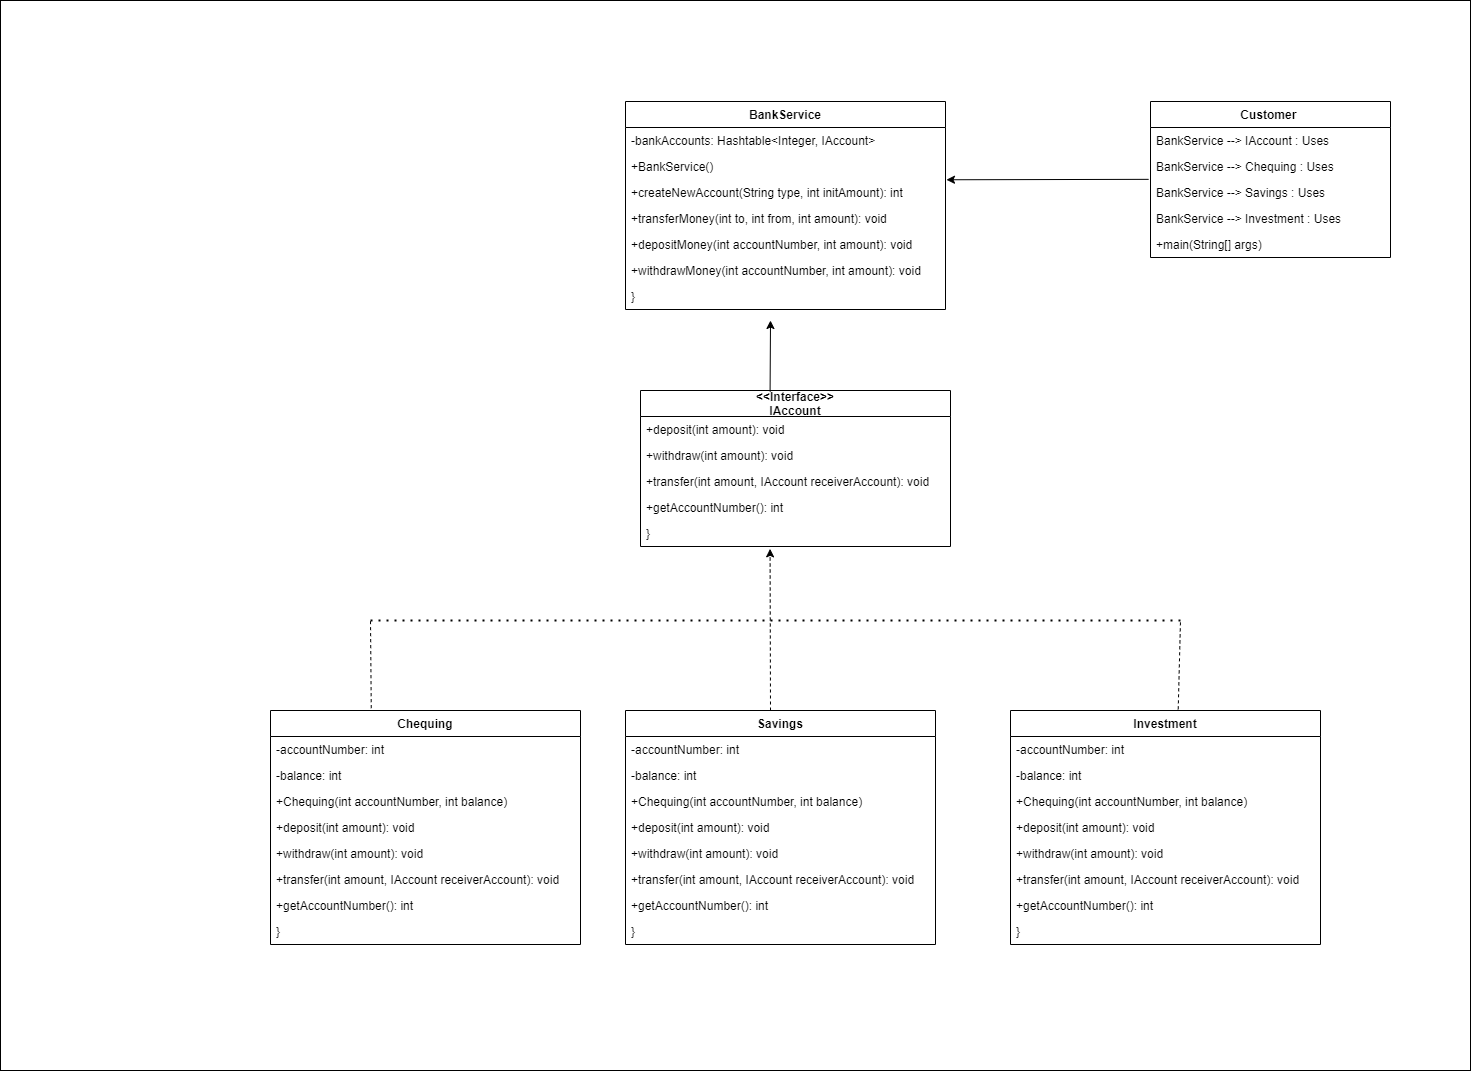

The diagram above was exported from draw.io. Its source (the exported page's mxGraphModel, read from the mxfile embedded in the PNG):
<mxGraphModel dx="3475" dy="1595" grid="1" gridSize="10" guides="1" tooltips="1" connect="1" arrows="1" fold="1" page="1" pageScale="1" pageWidth="850" pageHeight="1100" math="0" shadow="0">
  <root>
    <mxCell id="0" />
    <mxCell id="1" parent="0" />
    <mxCell id="2PtmTtPan5wTIugsf2Kr-10" value="" style="rounded=0;whiteSpace=wrap;html=1;" vertex="1" parent="1">
      <mxGeometry x="-650" y="20" width="1470" height="1070" as="geometry" />
    </mxCell>
    <mxCell id="pLKpkDudkdgfY3nk5TH6-21" value="BankService" style="swimlane;fontStyle=1;childLayout=stackLayout;horizontal=1;startSize=26;horizontalStack=0;resizeParent=1;resizeParentMax=0;resizeLast=0;collapsible=1;marginBottom=0;" parent="1" vertex="1">
      <mxGeometry x="-25" y="121" width="320" height="208" as="geometry" />
    </mxCell>
    <mxCell id="pLKpkDudkdgfY3nk5TH6-22" value="    -bankAccounts: Hashtable&lt;Integer, IAccount&gt;" style="text;strokeColor=none;fillColor=none;align=left;verticalAlign=top;spacingLeft=4;spacingRight=4;overflow=hidden;rotatable=0;points=[[0,0.5],[1,0.5]];portConstraint=eastwest;" parent="pLKpkDudkdgfY3nk5TH6-21" vertex="1">
      <mxGeometry y="26" width="320" height="26" as="geometry" />
    </mxCell>
    <mxCell id="pLKpkDudkdgfY3nk5TH6-23" value="    +BankService()" style="text;strokeColor=none;fillColor=none;align=left;verticalAlign=top;spacingLeft=4;spacingRight=4;overflow=hidden;rotatable=0;points=[[0,0.5],[1,0.5]];portConstraint=eastwest;" parent="pLKpkDudkdgfY3nk5TH6-21" vertex="1">
      <mxGeometry y="52" width="320" height="26" as="geometry" />
    </mxCell>
    <mxCell id="pLKpkDudkdgfY3nk5TH6-24" value="    +createNewAccount(String type, int initAmount): int" style="text;strokeColor=none;fillColor=none;align=left;verticalAlign=top;spacingLeft=4;spacingRight=4;overflow=hidden;rotatable=0;points=[[0,0.5],[1,0.5]];portConstraint=eastwest;" parent="pLKpkDudkdgfY3nk5TH6-21" vertex="1">
      <mxGeometry y="78" width="320" height="26" as="geometry" />
    </mxCell>
    <mxCell id="pLKpkDudkdgfY3nk5TH6-25" value="    +transferMoney(int to, int from, int amount): void" style="text;strokeColor=none;fillColor=none;align=left;verticalAlign=top;spacingLeft=4;spacingRight=4;overflow=hidden;rotatable=0;points=[[0,0.5],[1,0.5]];portConstraint=eastwest;" parent="pLKpkDudkdgfY3nk5TH6-21" vertex="1">
      <mxGeometry y="104" width="320" height="26" as="geometry" />
    </mxCell>
    <mxCell id="pLKpkDudkdgfY3nk5TH6-26" value="    +depositMoney(int accountNumber, int amount): void" style="text;strokeColor=none;fillColor=none;align=left;verticalAlign=top;spacingLeft=4;spacingRight=4;overflow=hidden;rotatable=0;points=[[0,0.5],[1,0.5]];portConstraint=eastwest;" parent="pLKpkDudkdgfY3nk5TH6-21" vertex="1">
      <mxGeometry y="130" width="320" height="26" as="geometry" />
    </mxCell>
    <mxCell id="pLKpkDudkdgfY3nk5TH6-27" value="    +withdrawMoney(int accountNumber, int amount): void" style="text;strokeColor=none;fillColor=none;align=left;verticalAlign=top;spacingLeft=4;spacingRight=4;overflow=hidden;rotatable=0;points=[[0,0.5],[1,0.5]];portConstraint=eastwest;" parent="pLKpkDudkdgfY3nk5TH6-21" vertex="1">
      <mxGeometry y="156" width="320" height="26" as="geometry" />
    </mxCell>
    <mxCell id="pLKpkDudkdgfY3nk5TH6-28" value="}" style="text;strokeColor=none;fillColor=none;align=left;verticalAlign=top;spacingLeft=4;spacingRight=4;overflow=hidden;rotatable=0;points=[[0,0.5],[1,0.5]];portConstraint=eastwest;" parent="pLKpkDudkdgfY3nk5TH6-21" vertex="1">
      <mxGeometry y="182" width="320" height="26" as="geometry" />
    </mxCell>
    <mxCell id="pLKpkDudkdgfY3nk5TH6-29" value="&lt;&lt;Interface&gt;&gt;&#10;IAccount" style="swimlane;fontStyle=1;childLayout=stackLayout;horizontal=1;startSize=26;horizontalStack=0;resizeParent=1;resizeParentMax=0;resizeLast=0;collapsible=1;marginBottom=0;" parent="1" vertex="1">
      <mxGeometry x="-10" y="410" width="310" height="156" as="geometry" />
    </mxCell>
    <mxCell id="pLKpkDudkdgfY3nk5TH6-30" value="    +deposit(int amount): void" style="text;strokeColor=none;fillColor=none;align=left;verticalAlign=top;spacingLeft=4;spacingRight=4;overflow=hidden;rotatable=0;points=[[0,0.5],[1,0.5]];portConstraint=eastwest;" parent="pLKpkDudkdgfY3nk5TH6-29" vertex="1">
      <mxGeometry y="26" width="310" height="26" as="geometry" />
    </mxCell>
    <mxCell id="pLKpkDudkdgfY3nk5TH6-31" value="    +withdraw(int amount): void" style="text;strokeColor=none;fillColor=none;align=left;verticalAlign=top;spacingLeft=4;spacingRight=4;overflow=hidden;rotatable=0;points=[[0,0.5],[1,0.5]];portConstraint=eastwest;" parent="pLKpkDudkdgfY3nk5TH6-29" vertex="1">
      <mxGeometry y="52" width="310" height="26" as="geometry" />
    </mxCell>
    <mxCell id="pLKpkDudkdgfY3nk5TH6-32" value="    +transfer(int amount, IAccount receiverAccount): void" style="text;strokeColor=none;fillColor=none;align=left;verticalAlign=top;spacingLeft=4;spacingRight=4;overflow=hidden;rotatable=0;points=[[0,0.5],[1,0.5]];portConstraint=eastwest;" parent="pLKpkDudkdgfY3nk5TH6-29" vertex="1">
      <mxGeometry y="78" width="310" height="26" as="geometry" />
    </mxCell>
    <mxCell id="pLKpkDudkdgfY3nk5TH6-33" value="    +getAccountNumber(): int" style="text;strokeColor=none;fillColor=none;align=left;verticalAlign=top;spacingLeft=4;spacingRight=4;overflow=hidden;rotatable=0;points=[[0,0.5],[1,0.5]];portConstraint=eastwest;" parent="pLKpkDudkdgfY3nk5TH6-29" vertex="1">
      <mxGeometry y="104" width="310" height="26" as="geometry" />
    </mxCell>
    <mxCell id="pLKpkDudkdgfY3nk5TH6-34" value="}" style="text;strokeColor=none;fillColor=none;align=left;verticalAlign=top;spacingLeft=4;spacingRight=4;overflow=hidden;rotatable=0;points=[[0,0.5],[1,0.5]];portConstraint=eastwest;" parent="pLKpkDudkdgfY3nk5TH6-29" vertex="1">
      <mxGeometry y="130" width="310" height="26" as="geometry" />
    </mxCell>
    <mxCell id="pLKpkDudkdgfY3nk5TH6-35" value="Chequing" style="swimlane;fontStyle=1;childLayout=stackLayout;horizontal=1;startSize=26;horizontalStack=0;resizeParent=1;resizeParentMax=0;resizeLast=0;collapsible=1;marginBottom=0;" parent="1" vertex="1">
      <mxGeometry x="-380" y="730" width="310" height="234" as="geometry" />
    </mxCell>
    <mxCell id="pLKpkDudkdgfY3nk5TH6-36" value="    -accountNumber: int" style="text;strokeColor=none;fillColor=none;align=left;verticalAlign=top;spacingLeft=4;spacingRight=4;overflow=hidden;rotatable=0;points=[[0,0.5],[1,0.5]];portConstraint=eastwest;" parent="pLKpkDudkdgfY3nk5TH6-35" vertex="1">
      <mxGeometry y="26" width="310" height="26" as="geometry" />
    </mxCell>
    <mxCell id="pLKpkDudkdgfY3nk5TH6-37" value="    -balance: int" style="text;strokeColor=none;fillColor=none;align=left;verticalAlign=top;spacingLeft=4;spacingRight=4;overflow=hidden;rotatable=0;points=[[0,0.5],[1,0.5]];portConstraint=eastwest;" parent="pLKpkDudkdgfY3nk5TH6-35" vertex="1">
      <mxGeometry y="52" width="310" height="26" as="geometry" />
    </mxCell>
    <mxCell id="pLKpkDudkdgfY3nk5TH6-38" value="    +Chequing(int accountNumber, int balance)" style="text;strokeColor=none;fillColor=none;align=left;verticalAlign=top;spacingLeft=4;spacingRight=4;overflow=hidden;rotatable=0;points=[[0,0.5],[1,0.5]];portConstraint=eastwest;" parent="pLKpkDudkdgfY3nk5TH6-35" vertex="1">
      <mxGeometry y="78" width="310" height="26" as="geometry" />
    </mxCell>
    <mxCell id="pLKpkDudkdgfY3nk5TH6-39" value="    +deposit(int amount): void" style="text;strokeColor=none;fillColor=none;align=left;verticalAlign=top;spacingLeft=4;spacingRight=4;overflow=hidden;rotatable=0;points=[[0,0.5],[1,0.5]];portConstraint=eastwest;" parent="pLKpkDudkdgfY3nk5TH6-35" vertex="1">
      <mxGeometry y="104" width="310" height="26" as="geometry" />
    </mxCell>
    <mxCell id="pLKpkDudkdgfY3nk5TH6-40" value="    +withdraw(int amount): void" style="text;strokeColor=none;fillColor=none;align=left;verticalAlign=top;spacingLeft=4;spacingRight=4;overflow=hidden;rotatable=0;points=[[0,0.5],[1,0.5]];portConstraint=eastwest;" parent="pLKpkDudkdgfY3nk5TH6-35" vertex="1">
      <mxGeometry y="130" width="310" height="26" as="geometry" />
    </mxCell>
    <mxCell id="pLKpkDudkdgfY3nk5TH6-41" value="    +transfer(int amount, IAccount receiverAccount): void" style="text;strokeColor=none;fillColor=none;align=left;verticalAlign=top;spacingLeft=4;spacingRight=4;overflow=hidden;rotatable=0;points=[[0,0.5],[1,0.5]];portConstraint=eastwest;" parent="pLKpkDudkdgfY3nk5TH6-35" vertex="1">
      <mxGeometry y="156" width="310" height="26" as="geometry" />
    </mxCell>
    <mxCell id="pLKpkDudkdgfY3nk5TH6-42" value="    +getAccountNumber(): int" style="text;strokeColor=none;fillColor=none;align=left;verticalAlign=top;spacingLeft=4;spacingRight=4;overflow=hidden;rotatable=0;points=[[0,0.5],[1,0.5]];portConstraint=eastwest;" parent="pLKpkDudkdgfY3nk5TH6-35" vertex="1">
      <mxGeometry y="182" width="310" height="26" as="geometry" />
    </mxCell>
    <mxCell id="pLKpkDudkdgfY3nk5TH6-43" value="}" style="text;strokeColor=none;fillColor=none;align=left;verticalAlign=top;spacingLeft=4;spacingRight=4;overflow=hidden;rotatable=0;points=[[0,0.5],[1,0.5]];portConstraint=eastwest;" parent="pLKpkDudkdgfY3nk5TH6-35" vertex="1">
      <mxGeometry y="208" width="310" height="26" as="geometry" />
    </mxCell>
    <mxCell id="pLKpkDudkdgfY3nk5TH6-44" value="Customer " style="swimlane;fontStyle=1;childLayout=stackLayout;horizontal=1;startSize=26;horizontalStack=0;resizeParent=1;resizeParentMax=0;resizeLast=0;collapsible=1;marginBottom=0;" parent="1" vertex="1">
      <mxGeometry x="500" y="121" width="240" height="156" as="geometry" />
    </mxCell>
    <mxCell id="pLKpkDudkdgfY3nk5TH6-45" value="BankService --&gt; IAccount : Uses" style="text;strokeColor=none;fillColor=none;align=left;verticalAlign=top;spacingLeft=4;spacingRight=4;overflow=hidden;rotatable=0;points=[[0,0.5],[1,0.5]];portConstraint=eastwest;" parent="pLKpkDudkdgfY3nk5TH6-44" vertex="1">
      <mxGeometry y="26" width="240" height="26" as="geometry" />
    </mxCell>
    <mxCell id="pLKpkDudkdgfY3nk5TH6-46" value="BankService --&gt; Chequing : Uses" style="text;strokeColor=none;fillColor=none;align=left;verticalAlign=top;spacingLeft=4;spacingRight=4;overflow=hidden;rotatable=0;points=[[0,0.5],[1,0.5]];portConstraint=eastwest;" parent="pLKpkDudkdgfY3nk5TH6-44" vertex="1">
      <mxGeometry y="52" width="240" height="26" as="geometry" />
    </mxCell>
    <mxCell id="pLKpkDudkdgfY3nk5TH6-47" value="BankService --&gt; Savings : Uses" style="text;strokeColor=none;fillColor=none;align=left;verticalAlign=top;spacingLeft=4;spacingRight=4;overflow=hidden;rotatable=0;points=[[0,0.5],[1,0.5]];portConstraint=eastwest;" parent="pLKpkDudkdgfY3nk5TH6-44" vertex="1">
      <mxGeometry y="78" width="240" height="26" as="geometry" />
    </mxCell>
    <mxCell id="pLKpkDudkdgfY3nk5TH6-48" value="BankService --&gt; Investment : Uses" style="text;strokeColor=none;fillColor=none;align=left;verticalAlign=top;spacingLeft=4;spacingRight=4;overflow=hidden;rotatable=0;points=[[0,0.5],[1,0.5]];portConstraint=eastwest;" parent="pLKpkDudkdgfY3nk5TH6-44" vertex="1">
      <mxGeometry y="104" width="240" height="26" as="geometry" />
    </mxCell>
    <mxCell id="pLKpkDudkdgfY3nk5TH6-19" value="    +main(String[] args)" style="text;strokeColor=none;fillColor=none;align=left;verticalAlign=top;spacingLeft=4;spacingRight=4;overflow=hidden;rotatable=0;points=[[0,0.5],[1,0.5]];portConstraint=eastwest;" parent="pLKpkDudkdgfY3nk5TH6-44" vertex="1">
      <mxGeometry y="130" width="240" height="26" as="geometry" />
    </mxCell>
    <mxCell id="pLKpkDudkdgfY3nk5TH6-69" value="Savings" style="swimlane;fontStyle=1;childLayout=stackLayout;horizontal=1;startSize=26;horizontalStack=0;resizeParent=1;resizeParentMax=0;resizeLast=0;collapsible=1;marginBottom=0;" parent="1" vertex="1">
      <mxGeometry x="-25" y="730" width="310" height="234" as="geometry" />
    </mxCell>
    <mxCell id="pLKpkDudkdgfY3nk5TH6-70" value="    -accountNumber: int" style="text;strokeColor=none;fillColor=none;align=left;verticalAlign=top;spacingLeft=4;spacingRight=4;overflow=hidden;rotatable=0;points=[[0,0.5],[1,0.5]];portConstraint=eastwest;" parent="pLKpkDudkdgfY3nk5TH6-69" vertex="1">
      <mxGeometry y="26" width="310" height="26" as="geometry" />
    </mxCell>
    <mxCell id="pLKpkDudkdgfY3nk5TH6-71" value="    -balance: int" style="text;strokeColor=none;fillColor=none;align=left;verticalAlign=top;spacingLeft=4;spacingRight=4;overflow=hidden;rotatable=0;points=[[0,0.5],[1,0.5]];portConstraint=eastwest;" parent="pLKpkDudkdgfY3nk5TH6-69" vertex="1">
      <mxGeometry y="52" width="310" height="26" as="geometry" />
    </mxCell>
    <mxCell id="pLKpkDudkdgfY3nk5TH6-72" value="    +Chequing(int accountNumber, int balance)" style="text;strokeColor=none;fillColor=none;align=left;verticalAlign=top;spacingLeft=4;spacingRight=4;overflow=hidden;rotatable=0;points=[[0,0.5],[1,0.5]];portConstraint=eastwest;" parent="pLKpkDudkdgfY3nk5TH6-69" vertex="1">
      <mxGeometry y="78" width="310" height="26" as="geometry" />
    </mxCell>
    <mxCell id="pLKpkDudkdgfY3nk5TH6-73" value="    +deposit(int amount): void" style="text;strokeColor=none;fillColor=none;align=left;verticalAlign=top;spacingLeft=4;spacingRight=4;overflow=hidden;rotatable=0;points=[[0,0.5],[1,0.5]];portConstraint=eastwest;" parent="pLKpkDudkdgfY3nk5TH6-69" vertex="1">
      <mxGeometry y="104" width="310" height="26" as="geometry" />
    </mxCell>
    <mxCell id="pLKpkDudkdgfY3nk5TH6-74" value="    +withdraw(int amount): void" style="text;strokeColor=none;fillColor=none;align=left;verticalAlign=top;spacingLeft=4;spacingRight=4;overflow=hidden;rotatable=0;points=[[0,0.5],[1,0.5]];portConstraint=eastwest;" parent="pLKpkDudkdgfY3nk5TH6-69" vertex="1">
      <mxGeometry y="130" width="310" height="26" as="geometry" />
    </mxCell>
    <mxCell id="pLKpkDudkdgfY3nk5TH6-75" value="    +transfer(int amount, IAccount receiverAccount): void" style="text;strokeColor=none;fillColor=none;align=left;verticalAlign=top;spacingLeft=4;spacingRight=4;overflow=hidden;rotatable=0;points=[[0,0.5],[1,0.5]];portConstraint=eastwest;" parent="pLKpkDudkdgfY3nk5TH6-69" vertex="1">
      <mxGeometry y="156" width="310" height="26" as="geometry" />
    </mxCell>
    <mxCell id="pLKpkDudkdgfY3nk5TH6-76" value="    +getAccountNumber(): int" style="text;strokeColor=none;fillColor=none;align=left;verticalAlign=top;spacingLeft=4;spacingRight=4;overflow=hidden;rotatable=0;points=[[0,0.5],[1,0.5]];portConstraint=eastwest;" parent="pLKpkDudkdgfY3nk5TH6-69" vertex="1">
      <mxGeometry y="182" width="310" height="26" as="geometry" />
    </mxCell>
    <mxCell id="pLKpkDudkdgfY3nk5TH6-77" value="}" style="text;strokeColor=none;fillColor=none;align=left;verticalAlign=top;spacingLeft=4;spacingRight=4;overflow=hidden;rotatable=0;points=[[0,0.5],[1,0.5]];portConstraint=eastwest;" parent="pLKpkDudkdgfY3nk5TH6-69" vertex="1">
      <mxGeometry y="208" width="310" height="26" as="geometry" />
    </mxCell>
    <mxCell id="pLKpkDudkdgfY3nk5TH6-78" value="Investment" style="swimlane;fontStyle=1;childLayout=stackLayout;horizontal=1;startSize=26;horizontalStack=0;resizeParent=1;resizeParentMax=0;resizeLast=0;collapsible=1;marginBottom=0;" parent="1" vertex="1">
      <mxGeometry x="360" y="730" width="310" height="234" as="geometry" />
    </mxCell>
    <mxCell id="pLKpkDudkdgfY3nk5TH6-79" value="    -accountNumber: int" style="text;strokeColor=none;fillColor=none;align=left;verticalAlign=top;spacingLeft=4;spacingRight=4;overflow=hidden;rotatable=0;points=[[0,0.5],[1,0.5]];portConstraint=eastwest;" parent="pLKpkDudkdgfY3nk5TH6-78" vertex="1">
      <mxGeometry y="26" width="310" height="26" as="geometry" />
    </mxCell>
    <mxCell id="pLKpkDudkdgfY3nk5TH6-80" value="    -balance: int" style="text;strokeColor=none;fillColor=none;align=left;verticalAlign=top;spacingLeft=4;spacingRight=4;overflow=hidden;rotatable=0;points=[[0,0.5],[1,0.5]];portConstraint=eastwest;" parent="pLKpkDudkdgfY3nk5TH6-78" vertex="1">
      <mxGeometry y="52" width="310" height="26" as="geometry" />
    </mxCell>
    <mxCell id="pLKpkDudkdgfY3nk5TH6-81" value="    +Chequing(int accountNumber, int balance)" style="text;strokeColor=none;fillColor=none;align=left;verticalAlign=top;spacingLeft=4;spacingRight=4;overflow=hidden;rotatable=0;points=[[0,0.5],[1,0.5]];portConstraint=eastwest;" parent="pLKpkDudkdgfY3nk5TH6-78" vertex="1">
      <mxGeometry y="78" width="310" height="26" as="geometry" />
    </mxCell>
    <mxCell id="pLKpkDudkdgfY3nk5TH6-82" value="    +deposit(int amount): void" style="text;strokeColor=none;fillColor=none;align=left;verticalAlign=top;spacingLeft=4;spacingRight=4;overflow=hidden;rotatable=0;points=[[0,0.5],[1,0.5]];portConstraint=eastwest;" parent="pLKpkDudkdgfY3nk5TH6-78" vertex="1">
      <mxGeometry y="104" width="310" height="26" as="geometry" />
    </mxCell>
    <mxCell id="pLKpkDudkdgfY3nk5TH6-83" value="    +withdraw(int amount): void" style="text;strokeColor=none;fillColor=none;align=left;verticalAlign=top;spacingLeft=4;spacingRight=4;overflow=hidden;rotatable=0;points=[[0,0.5],[1,0.5]];portConstraint=eastwest;" parent="pLKpkDudkdgfY3nk5TH6-78" vertex="1">
      <mxGeometry y="130" width="310" height="26" as="geometry" />
    </mxCell>
    <mxCell id="pLKpkDudkdgfY3nk5TH6-84" value="    +transfer(int amount, IAccount receiverAccount): void" style="text;strokeColor=none;fillColor=none;align=left;verticalAlign=top;spacingLeft=4;spacingRight=4;overflow=hidden;rotatable=0;points=[[0,0.5],[1,0.5]];portConstraint=eastwest;" parent="pLKpkDudkdgfY3nk5TH6-78" vertex="1">
      <mxGeometry y="156" width="310" height="26" as="geometry" />
    </mxCell>
    <mxCell id="pLKpkDudkdgfY3nk5TH6-85" value="    +getAccountNumber(): int" style="text;strokeColor=none;fillColor=none;align=left;verticalAlign=top;spacingLeft=4;spacingRight=4;overflow=hidden;rotatable=0;points=[[0,0.5],[1,0.5]];portConstraint=eastwest;" parent="pLKpkDudkdgfY3nk5TH6-78" vertex="1">
      <mxGeometry y="182" width="310" height="26" as="geometry" />
    </mxCell>
    <mxCell id="pLKpkDudkdgfY3nk5TH6-86" value="}" style="text;strokeColor=none;fillColor=none;align=left;verticalAlign=top;spacingLeft=4;spacingRight=4;overflow=hidden;rotatable=0;points=[[0,0.5],[1,0.5]];portConstraint=eastwest;" parent="pLKpkDudkdgfY3nk5TH6-78" vertex="1">
      <mxGeometry y="208" width="310" height="26" as="geometry" />
    </mxCell>
    <mxCell id="2PtmTtPan5wTIugsf2Kr-1" value="" style="endArrow=none;dashed=1;html=1;dashPattern=1 3;strokeWidth=2;rounded=0;" edge="1" parent="1">
      <mxGeometry width="50" height="50" relative="1" as="geometry">
        <mxPoint x="-280" y="640" as="sourcePoint" />
        <mxPoint x="530" y="640" as="targetPoint" />
      </mxGeometry>
    </mxCell>
    <mxCell id="2PtmTtPan5wTIugsf2Kr-4" value="" style="endArrow=classic;html=1;rounded=0;entryX=0.418;entryY=1.09;entryDx=0;entryDy=0;entryPerimeter=0;dashed=1;" edge="1" parent="1" target="pLKpkDudkdgfY3nk5TH6-34">
      <mxGeometry width="50" height="50" relative="1" as="geometry">
        <mxPoint x="120" y="730" as="sourcePoint" />
        <mxPoint x="390" y="770" as="targetPoint" />
      </mxGeometry>
    </mxCell>
    <mxCell id="2PtmTtPan5wTIugsf2Kr-6" value="" style="endArrow=none;dashed=1;html=1;rounded=0;exitX=0.325;exitY=-0.01;exitDx=0;exitDy=0;exitPerimeter=0;" edge="1" parent="1" source="pLKpkDudkdgfY3nk5TH6-35">
      <mxGeometry width="50" height="50" relative="1" as="geometry">
        <mxPoint x="-30" y="700" as="sourcePoint" />
        <mxPoint x="-280" y="640" as="targetPoint" />
      </mxGeometry>
    </mxCell>
    <mxCell id="2PtmTtPan5wTIugsf2Kr-7" value="" style="endArrow=none;dashed=1;html=1;rounded=0;exitX=0.541;exitY=-0.005;exitDx=0;exitDy=0;exitPerimeter=0;" edge="1" parent="1" source="pLKpkDudkdgfY3nk5TH6-78">
      <mxGeometry width="50" height="50" relative="1" as="geometry">
        <mxPoint x="10" y="700" as="sourcePoint" />
        <mxPoint x="530" y="640" as="targetPoint" />
      </mxGeometry>
    </mxCell>
    <mxCell id="2PtmTtPan5wTIugsf2Kr-8" value="" style="endArrow=classic;html=1;rounded=0;exitX=0.418;exitY=0.007;exitDx=0;exitDy=0;exitPerimeter=0;" edge="1" parent="1" source="pLKpkDudkdgfY3nk5TH6-29">
      <mxGeometry width="50" height="50" relative="1" as="geometry">
        <mxPoint x="100" y="470" as="sourcePoint" />
        <mxPoint x="120" y="340" as="targetPoint" />
      </mxGeometry>
    </mxCell>
    <mxCell id="2PtmTtPan5wTIugsf2Kr-9" value="" style="endArrow=classic;html=1;rounded=0;exitX=-0.008;exitY=-0.006;exitDx=0;exitDy=0;exitPerimeter=0;entryX=1.003;entryY=0.01;entryDx=0;entryDy=0;entryPerimeter=0;" edge="1" parent="1" source="pLKpkDudkdgfY3nk5TH6-47" target="pLKpkDudkdgfY3nk5TH6-24">
      <mxGeometry width="50" height="50" relative="1" as="geometry">
        <mxPoint x="290" y="330" as="sourcePoint" />
        <mxPoint x="340" y="280" as="targetPoint" />
      </mxGeometry>
    </mxCell>
  </root>
</mxGraphModel>